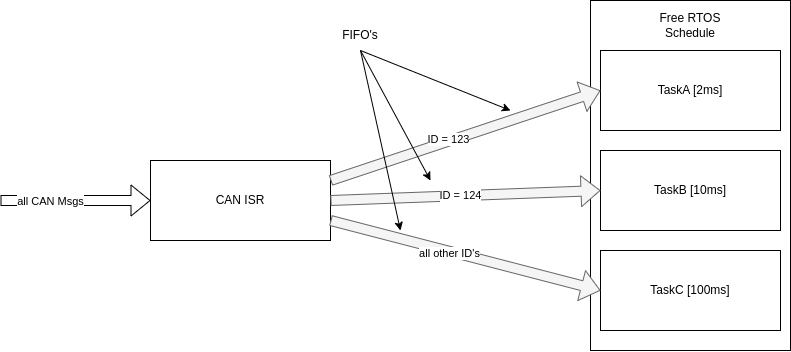

The diagram above was exported from draw.io. Its source (the exported page's mxGraphModel, read from the mxfile embedded in the PNG):
<mxGraphModel dx="2129" dy="863" grid="1" gridSize="10" guides="1" tooltips="1" connect="1" arrows="1" fold="1" page="1" pageScale="1" pageWidth="827" pageHeight="1169" math="0" shadow="0">
  <root>
    <mxCell id="0" />
    <mxCell id="1" parent="0" />
    <mxCell id="NbWoVJ29lMx0L4Y7u0dz-1" value="" style="rounded=0;whiteSpace=wrap;html=1;" vertex="1" parent="1">
      <mxGeometry x="480" y="280" width="200" height="350" as="geometry" />
    </mxCell>
    <mxCell id="NbWoVJ29lMx0L4Y7u0dz-2" value="Free RTOS Schedule" style="text;html=1;align=center;verticalAlign=middle;whiteSpace=wrap;rounded=0;" vertex="1" parent="1">
      <mxGeometry x="535" y="290" width="90" height="30" as="geometry" />
    </mxCell>
    <mxCell id="NbWoVJ29lMx0L4Y7u0dz-3" value="TaskA [2ms]" style="rounded=0;whiteSpace=wrap;html=1;" vertex="1" parent="1">
      <mxGeometry x="490" y="330" width="180" height="80" as="geometry" />
    </mxCell>
    <mxCell id="NbWoVJ29lMx0L4Y7u0dz-4" value="TaskB [10ms]" style="rounded=0;whiteSpace=wrap;html=1;" vertex="1" parent="1">
      <mxGeometry x="490" y="430" width="180" height="80" as="geometry" />
    </mxCell>
    <mxCell id="NbWoVJ29lMx0L4Y7u0dz-5" value="TaskC [100ms]" style="rounded=0;whiteSpace=wrap;html=1;" vertex="1" parent="1">
      <mxGeometry x="490" y="530" width="180" height="80" as="geometry" />
    </mxCell>
    <mxCell id="NbWoVJ29lMx0L4Y7u0dz-6" value="CAN ISR" style="rounded=0;whiteSpace=wrap;html=1;" vertex="1" parent="1">
      <mxGeometry x="40" y="440" width="180" height="80" as="geometry" />
    </mxCell>
    <mxCell id="NbWoVJ29lMx0L4Y7u0dz-7" value="" style="shape=flexArrow;endArrow=classic;html=1;rounded=0;entryX=0;entryY=0.5;entryDx=0;entryDy=0;" edge="1" parent="1" target="NbWoVJ29lMx0L4Y7u0dz-6">
      <mxGeometry width="50" height="50" relative="1" as="geometry">
        <mxPoint x="-110" y="480" as="sourcePoint" />
        <mxPoint x="-40" y="480" as="targetPoint" />
      </mxGeometry>
    </mxCell>
    <mxCell id="NbWoVJ29lMx0L4Y7u0dz-19" value="all CAN Msgs" style="edgeLabel;html=1;align=center;verticalAlign=middle;resizable=0;points=[];" vertex="1" connectable="0" parent="NbWoVJ29lMx0L4Y7u0dz-7">
      <mxGeometry x="-0.3429" y="-1" relative="1" as="geometry">
        <mxPoint as="offset" />
      </mxGeometry>
    </mxCell>
    <mxCell id="NbWoVJ29lMx0L4Y7u0dz-8" value="" style="shape=flexArrow;endArrow=classic;html=1;rounded=0;entryX=0;entryY=0.5;entryDx=0;entryDy=0;exitX=1;exitY=0.25;exitDx=0;exitDy=0;fillColor=#f5f5f5;strokeColor=#666666;" edge="1" parent="1" source="NbWoVJ29lMx0L4Y7u0dz-6" target="NbWoVJ29lMx0L4Y7u0dz-3">
      <mxGeometry width="50" height="50" relative="1" as="geometry">
        <mxPoint x="270" y="420" as="sourcePoint" />
        <mxPoint x="320" y="370" as="targetPoint" />
      </mxGeometry>
    </mxCell>
    <mxCell id="NbWoVJ29lMx0L4Y7u0dz-12" value="ID = 123" style="edgeLabel;html=1;align=center;verticalAlign=middle;resizable=0;points=[];" vertex="1" connectable="0" parent="NbWoVJ29lMx0L4Y7u0dz-8">
      <mxGeometry x="-0.1251" y="2" relative="1" as="geometry">
        <mxPoint as="offset" />
      </mxGeometry>
    </mxCell>
    <mxCell id="NbWoVJ29lMx0L4Y7u0dz-9" value="" style="shape=flexArrow;endArrow=classic;html=1;rounded=0;entryX=0;entryY=0.5;entryDx=0;entryDy=0;exitX=1;exitY=0.5;exitDx=0;exitDy=0;fillColor=#f5f5f5;strokeColor=#666666;" edge="1" parent="1" source="NbWoVJ29lMx0L4Y7u0dz-6" target="NbWoVJ29lMx0L4Y7u0dz-4">
      <mxGeometry width="50" height="50" relative="1" as="geometry">
        <mxPoint x="230" y="470" as="sourcePoint" />
        <mxPoint x="500" y="380" as="targetPoint" />
      </mxGeometry>
    </mxCell>
    <mxCell id="NbWoVJ29lMx0L4Y7u0dz-14" value="ID = 124" style="edgeLabel;html=1;align=center;verticalAlign=middle;resizable=0;points=[];" vertex="1" connectable="0" parent="NbWoVJ29lMx0L4Y7u0dz-9">
      <mxGeometry x="-0.0379" y="1" relative="1" as="geometry">
        <mxPoint as="offset" />
      </mxGeometry>
    </mxCell>
    <mxCell id="NbWoVJ29lMx0L4Y7u0dz-10" value="" style="shape=flexArrow;endArrow=classic;html=1;rounded=0;entryX=0;entryY=0.5;entryDx=0;entryDy=0;exitX=1;exitY=0.75;exitDx=0;exitDy=0;fillColor=#f5f5f5;strokeColor=#666666;" edge="1" parent="1" source="NbWoVJ29lMx0L4Y7u0dz-6" target="NbWoVJ29lMx0L4Y7u0dz-5">
      <mxGeometry width="50" height="50" relative="1" as="geometry">
        <mxPoint x="230" y="490" as="sourcePoint" />
        <mxPoint x="500" y="480" as="targetPoint" />
      </mxGeometry>
    </mxCell>
    <mxCell id="NbWoVJ29lMx0L4Y7u0dz-15" value="all other ID's" style="edgeLabel;html=1;align=center;verticalAlign=middle;resizable=0;points=[];" vertex="1" connectable="0" parent="NbWoVJ29lMx0L4Y7u0dz-10">
      <mxGeometry x="-0.1162" y="-2" relative="1" as="geometry">
        <mxPoint as="offset" />
      </mxGeometry>
    </mxCell>
    <mxCell id="NbWoVJ29lMx0L4Y7u0dz-11" value="FIFO's" style="text;html=1;align=center;verticalAlign=middle;whiteSpace=wrap;rounded=0;" vertex="1" parent="1">
      <mxGeometry x="220" y="300" width="60" height="30" as="geometry" />
    </mxCell>
    <mxCell id="NbWoVJ29lMx0L4Y7u0dz-16" value="" style="endArrow=classic;html=1;rounded=0;exitX=0.5;exitY=1;exitDx=0;exitDy=0;" edge="1" parent="1" source="NbWoVJ29lMx0L4Y7u0dz-11">
      <mxGeometry width="50" height="50" relative="1" as="geometry">
        <mxPoint x="280" y="470" as="sourcePoint" />
        <mxPoint x="400" y="390" as="targetPoint" />
      </mxGeometry>
    </mxCell>
    <mxCell id="NbWoVJ29lMx0L4Y7u0dz-17" value="" style="endArrow=classic;html=1;rounded=0;exitX=0.5;exitY=1;exitDx=0;exitDy=0;" edge="1" parent="1" source="NbWoVJ29lMx0L4Y7u0dz-11">
      <mxGeometry width="50" height="50" relative="1" as="geometry">
        <mxPoint x="260" y="340" as="sourcePoint" />
        <mxPoint x="320" y="460" as="targetPoint" />
      </mxGeometry>
    </mxCell>
    <mxCell id="NbWoVJ29lMx0L4Y7u0dz-18" value="" style="endArrow=classic;html=1;rounded=0;exitX=0.5;exitY=1;exitDx=0;exitDy=0;" edge="1" parent="1" source="NbWoVJ29lMx0L4Y7u0dz-11">
      <mxGeometry width="50" height="50" relative="1" as="geometry">
        <mxPoint x="240" y="350" as="sourcePoint" />
        <mxPoint x="290" y="510" as="targetPoint" />
      </mxGeometry>
    </mxCell>
  </root>
</mxGraphModel>